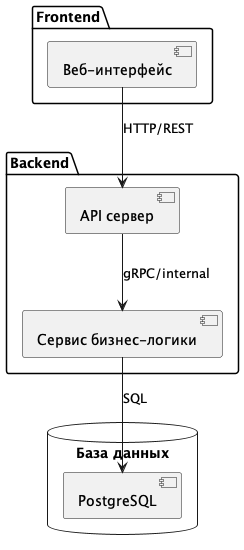

The diagram above was rendered by PlantUML. Its source (embedded in the PNG):
@startuml component_diagram

package "Frontend" {
    [Веб-интерфейс] as WebUI
}

package "Backend" {
    [API сервер] as APIServer
    [Сервис бизнес-логики] as BusinessService
}

database "База данных" {
    [PostgreSQL] as Database
}

' Интерфейсы взаимодействия
WebUI --> APIServer : HTTP/REST
APIServer --> BusinessService : gRPC/internal
BusinessService --> Database : SQL

@enduml